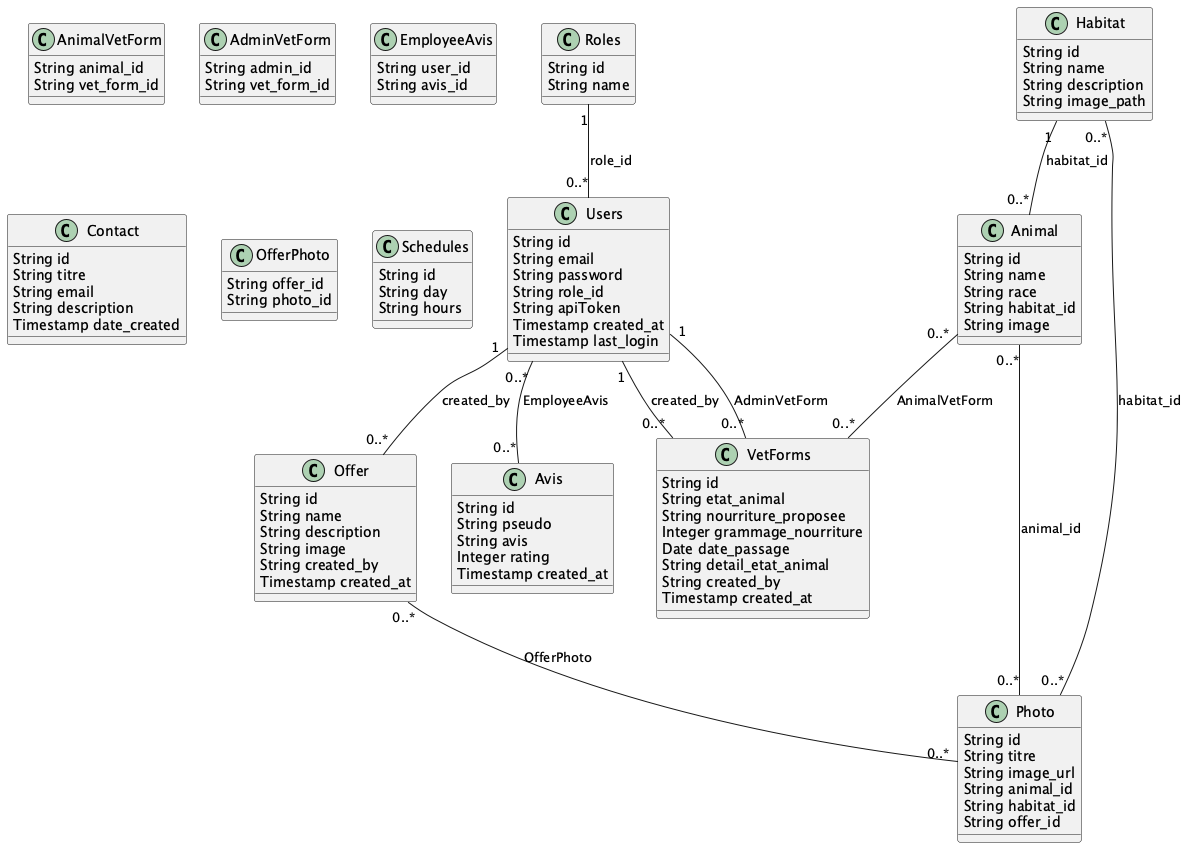

The diagram above was rendered by PlantUML. Its source (embedded in the PNG):
@startuml
!define UUID String

class Roles {
    UUID id
    String name
}

class Users {
    UUID id
    String email
    String password
    UUID role_id
    String apiToken
    Timestamp created_at
    Timestamp last_login
}

class Habitat {
    UUID id
    String name
    String description
    String image_path
}

class Animal {
    UUID id
    String name
    String race
    UUID habitat_id
    String image
}

class VetForms {
    UUID id
    String etat_animal
    String nourriture_proposee
    Integer grammage_nourriture
    Date date_passage
    String detail_etat_animal
    UUID created_by
    Timestamp created_at
}

class AnimalVetForm {
    UUID animal_id
    UUID vet_form_id
}

class AdminVetForm {
    UUID admin_id
    UUID vet_form_id
}

class Avis {
    UUID id
    String pseudo
    String avis
    Integer rating
    Timestamp created_at
}

class EmployeeAvis {
    UUID user_id
    UUID avis_id
}

class Contact {
    UUID id
    String titre
    String email
    String description
    Timestamp date_created
}

class Photo {
    UUID id
    String titre
    String image_url
    UUID animal_id
    UUID habitat_id
    UUID offer_id
}

class Offer {
    UUID id
    String name
    String description
    String image
    UUID created_by
    Timestamp created_at
}

class OfferPhoto {
    UUID offer_id
    UUID photo_id
}

class Schedules {
    UUID id
    String day
    String hours
}

Roles "1" -- "0..*" Users : role_id
Habitat "1" -- "0..*" Animal : habitat_id
Animal "0..*" -- "0..*" VetForms : AnimalVetForm
Users "1" -- "0..*" VetForms : created_by
VetForms "0..*" -- "1" Users : AdminVetForm
Users "0..*" -- "0..*" Avis : EmployeeAvis
Users "1" -- "0..*" Offer : created_by
Offer "0..*" -- "0..*" Photo : OfferPhoto
Animal "0..*" -- "0..*" Photo : animal_id
Habitat "0..*" -- "0..*" Photo : habitat_id
@enduml